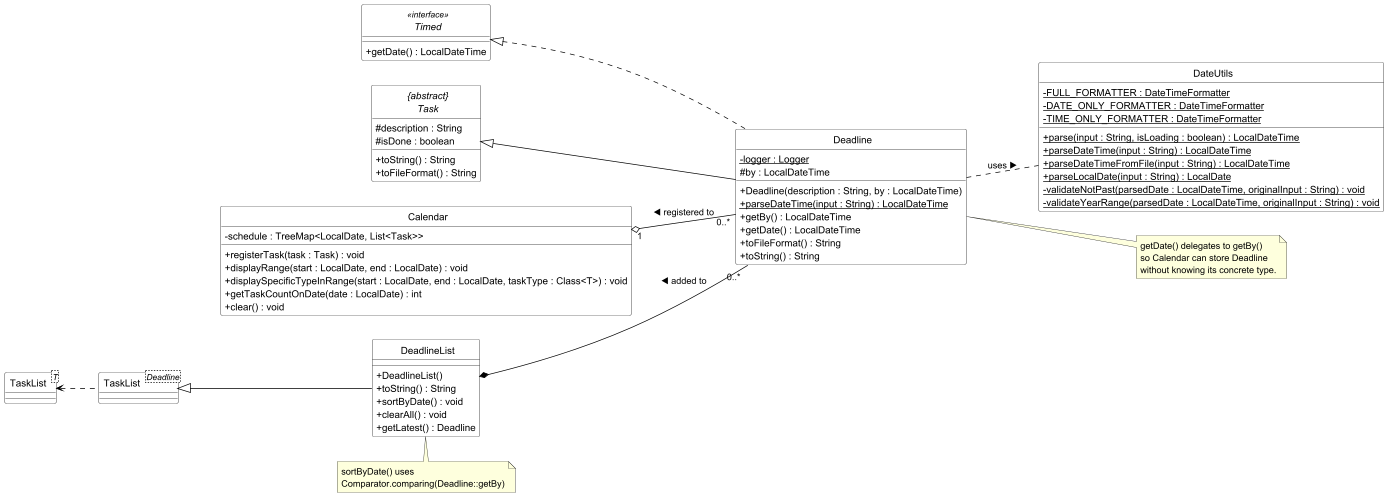

The diagram above was rendered by PlantUML. Its source (embedded in the PNG):
@startuml DeadlineClassDiagram

left to right direction
skinparam classAttributeIconSize 0
skinparam CircledCharacterFontSize 0
skinparam CircledCharacterRadius 0
skinparam class {
    BackgroundColor White
    BorderColor Black
    ArrowColor Black
}

interface Timed <<interface>> {
    + getDate() : LocalDateTime
}

abstract class "{abstract}\nTask" as Task{
    # description : String
    # isDone : boolean
    + toString() : String
    + toFileFormat() : String
}

class Deadline {
    - logger : Logger {static}
    # by : LocalDateTime
    + Deadline(description : String, by : LocalDateTime)
    + parseDateTime(input : String) : LocalDateTime {static}
    + getBy() : LocalDateTime
    + getDate() : LocalDateTime
    + toFileFormat() : String
    + toString() : String
}

class DeadlineList {
    + DeadlineList()
    + toString() : String
    + sortByDate() : void
    + clearAll() : void
    + getLatest() : Deadline
}

class "TaskList<T>" as TaskListT {
}

class "TaskList<Deadline>" as TaskListDeadline {
}


class DateUtils {
    - FULL_FORMATTER : DateTimeFormatter {static}
    - DATE_ONLY_FORMATTER : DateTimeFormatter {static}
    - TIME_ONLY_FORMATTER : DateTimeFormatter {static}
    + parse(input : String, isLoading : boolean) : LocalDateTime {static}
    + parseDateTime(input : String) : LocalDateTime {static}
    + parseDateTimeFromFile(input : String) : LocalDateTime {static}
    + parseLocalDate(input : String) : LocalDate {static}
    - validateNotPast(parsedDate : LocalDateTime, originalInput : String) : void {static}
    - validateYearRange(parsedDate : LocalDateTime, originalInput : String) : void {static}
}

class Calendar {
    - schedule : TreeMap<LocalDate, List<Task>>
    + registerTask(task : Task) : void
    + displayRange(start : LocalDate, end : LocalDate) : void
    + displaySpecificTypeInRange(start : LocalDate, end : LocalDate, taskType : Class<T>) : void
    + getTaskCountOnDate(date : LocalDate) : int
    + clear() : void
}

Task <|-- Deadline
Timed <|.. Deadline
TaskListT <.. TaskListDeadline
TaskListDeadline <|-- DeadlineList
DeadlineList *-- "0..*" Deadline :  ◀ added to
Deadline .. DateUtils : uses ▶
Calendar "1" o-- "0..*" Deadline : ◀ registered to

note right of Deadline
  getDate() delegates to getBy()
  so Calendar can store Deadline
  without knowing its concrete type.
end note

note bottom of DeadlineList
  sortByDate() uses
  Comparator.comparing(Deadline::getBy)
end note

@enduml